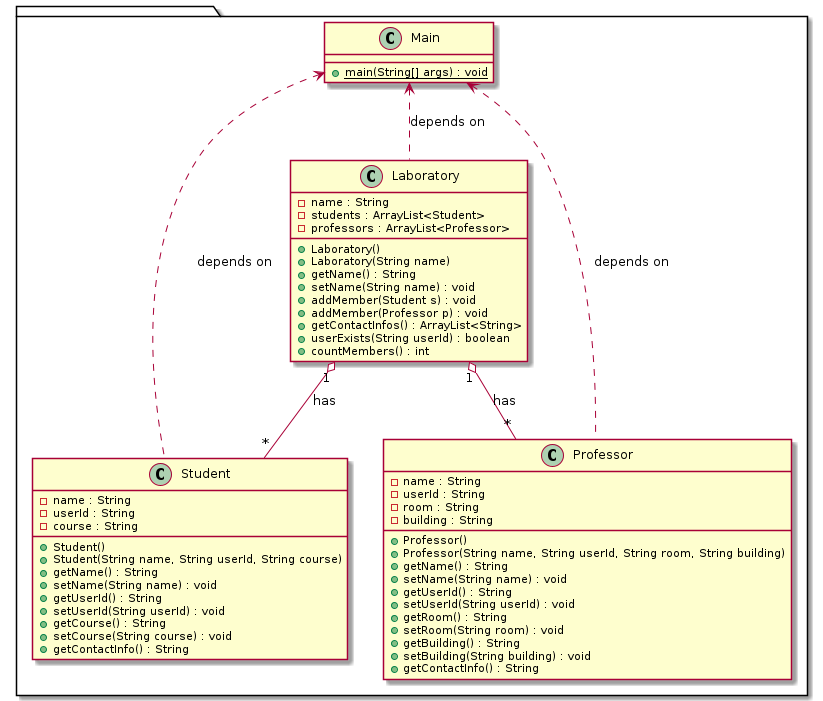

The diagram above was rendered by PlantUML. Its source (embedded in the PNG):
@startuml
package  {
  class Student {
    - name : String
    - userId : String
    - course : String
    + Student()
    + Student(String name, String userId, String course)
    + getName() : String
    + setName(String name) : void
    + getUserId() : String
    + setUserId(String userId) : void
    + getCourse() : String
    + setCourse(String course) : void
    + getContactInfo() : String
  }
  class Main {
    + main(String[] args) : void {static}
  }
  class Professor {
    - name : String
    - userId : String
    - room : String
    - building : String
    + Professor()
    + Professor(String name, String userId, String room, String building)
    + getName() : String
    + setName(String name) : void
    + getUserId() : String
    + setUserId(String userId) : void
    + getRoom() : String
    + setRoom(String room) : void
    + getBuilding() : String
    + setBuilding(String building) : void
    + getContactInfo() : String
  }
  class Laboratory {
    - name : String
    - students : ArrayList<Student>
    - professors : ArrayList<Professor>
    + Laboratory()
    + Laboratory(String name)
    + getName() : String
    + setName(String name) : void
    + addMember(Student s) : void
    + addMember(Professor p) : void
    + getContactInfos() : ArrayList<String>
    + userExists(String userId) : boolean
    + countMembers() : int
  }
  Laboratory "1" o-- "*" Student : has 
  Laboratory "1" o-- "*" Professor : has
  Main <.. Laboratory : depends on
  Main <.. Student : depends on
  Main <.. Professor : depends on
}
@enduml